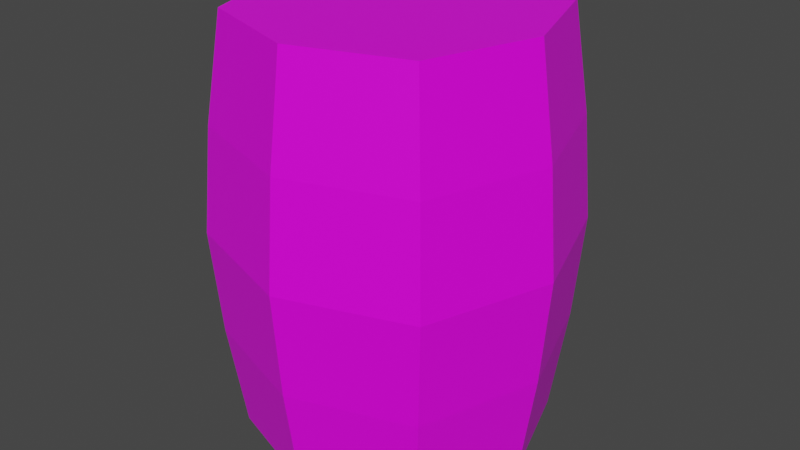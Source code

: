 # Source: barrel.blend  (saved by Blender 3.2.14; exported with 4.5.12 LTS)
import bpy
from mathutils import Matrix  # noqa: F401  (used for matrix-valued properties, if any)

bpy.ops.wm.read_factory_settings(use_empty=True)
scene = bpy.context.scene
scene.name = 'Scene'

# ---- collections
col_collection = bpy.data.collections.new('Collection'); scene.collection.children.link(col_collection)

# ---- images (referenced by path relative to the original .blend; pixels are not part of the script)
import os
ASSET_DIR = os.environ.get("B2B_ASSET_DIR", "")  # directory of the original .blend (textures are referenced by path, not embedded)
HERE = os.path.dirname(os.path.abspath(__file__))  # packed textures are extracted next to this script under _unpacked/

def load_image(name, relpath, width, height, colorspace="sRGB"):
    """Load a texture the original file referenced (path relative to the .blend, or extracted next to this script)."""
    p = next((c for c in (os.path.join(HERE, relpath), os.path.join(ASSET_DIR, relpath)) if relpath and os.path.exists(c)), "")
    if p:
        img = bpy.data.images.load(p, check_existing=True)
        img.name = name
    else:  # same state as the original file: an image datablock whose file is absent (Cycles renders it pink)
        img = bpy.data.images.new(name, width, height)
        img.source = "FILE"
        img.filepath = "//" + (relpath or name)
    img.colorspace_settings.name = colorspace
    return img
img_object_proto_light_png = load_image('object-proto-light.png', 'object-proto-light.png', 1024, 1024, 'sRGB')

# ---- materials (node trees are filled in below, after node groups)
mat_material = bpy.data.materials.new('Material')
mat_material.alpha_threshold = 0.0
mat_material.use_transparent_shadow = False
mat_material.line_color = (0.0, 0.0, 0.0, 1.0)

# ---- material node trees
mat_material.use_nodes = True; mat_material.node_tree.nodes.clear()
_N = mat_material.node_tree.nodes; _L = mat_material.node_tree.links
n0 = _N.new('ShaderNodeOutputMaterial'); n0.name = 'Material Output'; n0.location = (300, 300)
n1 = _N.new('ShaderNodeBsdfPrincipled'); n1.name = 'Principled BSDF'; n1.location = (10, 300)
n1.distribution = 'GGX'
n1.subsurface_method = 'RANDOM_WALK_SKIN'
n1.inputs[2].default_value = 0.4
n1.inputs[3].default_value = 1.45
n1.inputs[27].default_value = (0.0, 0.0, 0.0, 1.0)
n1.inputs[28].default_value = 1.0
n2 = _N.new('ShaderNodeTexImage'); n2.name = 'Image Texture'; n2.location = (-280, 275)
n2.image = img_object_proto_light_png
_L.new(n1.outputs[0], n0.inputs[0])
_L.new(n2.outputs[0], n1.inputs[0])
n0.is_active_output = True

# ---- world
world_world = bpy.data.worlds.new('World'); scene.world = world_world
world_world.use_nodes = True; world_world.node_tree.nodes.clear()
_N = world_world.node_tree.nodes; _L = world_world.node_tree.links
n0 = _N.new('ShaderNodeOutputWorld'); n0.name = 'World Output'; n0.location = (300, 300)
n1 = _N.new('ShaderNodeBackground'); n1.name = 'Background'; n1.location = (10, 300)
n1.inputs[0].default_value = (0.05088, 0.05088, 0.05088, 1.0)
_L.new(n1.outputs[0], n0.inputs[0])
n0.is_active_output = True
world_world.color = (0.05088, 0.05088, 0.05088)
world_world.use_sun_shadow = False
world_world.sun_shadow_jitter_overblur = 0.0

# ---- meshes
me_cube = bpy.data.meshes.new('Cube')
me_cube.from_pydata([(0.1277, 0.1277, 0.5), (0.1277, 0.1277, 2.98e-08), (0.1277, -0.1277, 0.5), (0.1277, -0.1277, 2.98e-08), (-0.1277, 0.1277, 0.5), (-0.1277, 0.1277, 2.98e-08), (-0.1277, -0.1277, 0.5), (-0.1277, -0.1277, 2.98e-08), (0.1492, 0.1492, 0.25), (-0.1492, -0.1492, 0.25), (0.1492, -0.1492, 0.25), (-0.1492, 0.1492, 0.25), (0.0, 0.1712, 2.98e-08), (0.0, -0.1712, 0.5), (0.0, -0.1712, 2.98e-08), (0.0, 0.1712, 0.5), (0.0, 0.2, 0.25), (0.0, -0.2, 0.25), (-0.1712, 0.0, 2.98e-08), (0.1712, 0.0, 0.5), (-0.1712, 0.0, 0.5), (0.1712, 0.0, 2.98e-08), (0.2, 0.0, 0.25), (-0.2, 0.0, 0.25), (0.0, 0.0, 2.98e-08), (0.0, 0.0, 0.5), (-0.1414, -0.1414, 0.375), (0.1414, 0.1414, 0.375), (0.1414, -0.1414, 0.375), (-0.1414, 0.1414, 0.375), (-3.026e-10, 0.1896, 0.375), (-3.026e-10, -0.1896, 0.375), (0.1896, 1.614e-10, 0.375), (-0.1896, 1.614e-10, 0.375), (0.1414, 0.1414, 0.125), (0.1414, -0.1414, 0.125), (-0.1414, 0.1414, 0.125), (-0.1414, -0.1414, 0.125), (-3.026e-10, -0.1896, 0.125), (-3.026e-10, 0.1896, 0.125), (-0.1896, 1.614e-10, 0.125), (0.1896, 1.614e-10, 0.125)], [], [(25, 20, 6, 13), (31, 13, 6, 26), (33, 20, 4, 29), (24, 21, 3, 14), (32, 19, 2, 28), (30, 15, 0, 27), (39, 16, 8, 34), (41, 22, 10, 35), (40, 23, 11, 36), (38, 17, 9, 37), (35, 10, 17, 38), (36, 11, 16, 39), (29, 4, 15, 30), (18, 24, 14, 7), (28, 2, 13, 31), (19, 25, 13, 2), (0, 15, 25, 19), (5, 12, 24, 18), (37, 9, 23, 40), (34, 8, 22, 41), (27, 0, 19, 32), (12, 1, 21, 24), (26, 6, 20, 33), (15, 4, 20, 25), (9, 26, 33, 23), (8, 27, 32, 22), (10, 28, 31, 17), (11, 29, 30, 16), (16, 30, 27, 8), (22, 32, 28, 10), (23, 33, 29, 11), (17, 31, 26, 9), (1, 34, 41, 21), (7, 37, 40, 18), (5, 36, 39, 12), (3, 35, 38, 14), (14, 38, 37, 7), (18, 40, 36, 5), (21, 41, 35, 3), (12, 39, 34, 1)])
_uv = me_cube.uv_layers.new(name='UVMap')
_uv.uv.foreach_set('vector', [0.875, 0.625, 1.0, 0.625, 1.0, 0.75, 0.875, 0.75, 0.625, 0.875, 0.75, 0.875, 0.75, 1.0, 0.625, 1.0, 0.625, 0.125, 0.75, 0.125, 0.75, 0.25, 0.625, 0.25, 0.125, 0.625, 0.25, 0.625, 0.25, 0.75, 0.125, 0.75, 0.625, 0.625, 0.75, 0.625, 0.75, 0.75, 0.625, 0.75, 0.625, 0.375, 0.75, 0.375, 0.75, 0.5, 0.625, 0.5, 0.375, 0.375, 0.5, 0.375, 0.5, 0.5, 0.375, 0.5, 0.375, 0.625, 0.5, 0.625, 0.5, 0.75, 0.375, 0.75, 0.375, 0.125, 0.5, 0.125, 0.5, 0.25, 0.375, 0.25, 0.375, 0.875, 0.5, 0.875, 0.5, 1.0, 0.375, 1.0, 0.375, 0.75, 0.5, 0.75, 0.5, 0.875, 0.375, 0.875, 0.375, 0.25, 0.5, 0.25, 0.5, 0.375, 0.375, 0.375, 0.625, 0.25, 0.75, 0.25, 0.75, 0.375, 0.625, 0.375, 0.0, 0.625, 0.125, 0.625, 0.125, 0.75, 0.0, 0.75, 0.625, 0.75, 0.75, 0.75, 0.75, 0.875, 0.625, 0.875, 0.75, 0.625, 0.875, 0.625, 0.875, 0.75, 0.75, 0.75, 0.75, 0.5, 0.875, 0.5, 0.875, 0.625, 0.75, 0.625, 0.0, 0.5, 0.125, 0.5, 0.125, 0.625, 0.0, 0.625, 0.375, 0.0, 0.5, 0.0, 0.5, 0.125, 0.375, 0.125, 0.375, 0.5, 0.5, 0.5, 0.5, 0.625, 0.375, 0.625, 0.625, 0.5, 0.75, 0.5, 0.75, 0.625, 0.625, 0.625, 0.125, 0.5, 0.25, 0.5, 0.25, 0.625, 0.125, 0.625, 0.625, 0.0, 0.75, 0.0, 0.75, 0.125, 0.625, 0.125, 0.875, 0.5, 1.0, 0.5, 1.0, 0.625, 0.875, 0.625, 0.5, 0.0, 0.625, 0.0, 0.625, 0.125, 0.5, 0.125, 0.5, 0.5, 0.625, 0.5, 0.625, 0.625, 0.5, 0.625, 0.5, 0.75, 0.625, 0.75, 0.625, 0.875, 0.5, 0.875, 0.5, 0.25, 0.625, 0.25, 0.625, 0.375, 0.5, 0.375, 0.5, 0.375, 0.625, 0.375, 0.625, 0.5, 0.5, 0.5, 0.5, 0.625, 0.625, 0.625, 0.625, 0.75, 0.5, 0.75, 0.5, 0.125, 0.625, 0.125, 0.625, 0.25, 0.5, 0.25, 0.5, 0.875, 0.625, 0.875, 0.625, 1.0, 0.5, 1.0, 0.25, 0.5, 0.375, 0.5, 0.375, 0.625, 0.25, 0.625, 0.25, 0.0, 0.375, 0.0, 0.375, 0.125, 0.25, 0.125, 0.25, 0.25, 0.375, 0.25, 0.375, 0.375, 0.25, 0.375, 0.25, 0.75, 0.375, 0.75, 0.375, 0.875, 0.25, 0.875, 0.25, 0.875, 0.375, 0.875, 0.375, 1.0, 0.25, 1.0, 0.25, 0.125, 0.375, 0.125, 0.375, 0.25, 0.25, 0.25, 0.25, 0.625, 0.375, 0.625, 0.375, 0.75, 0.25, 0.75, 0.25, 0.375, 0.375, 0.375, 0.375, 0.5, 0.25, 0.5])
me_cube.materials.append(mat_material)
me_cube.use_mirror_vertex_groups = False
me_cube.update()

# ---- objects
ob_barrel = bpy.data.objects.new('barrel', me_cube)

# ---- transforms, parenting, visibility, modifiers, constraints
ob_barrel.location = (0.0, 0.0, 0.0)
ob_barrel.lock_rotations_4d = False
ob_barrel.empty_display_type = 'ARROWS'
ob_barrel.lineart.crease_threshold = 0.0

# ---- collection membership
col_collection.objects.link(ob_barrel)

# ---- scene / render settings (as saved in the file)
scene.frame_start = 1; scene.frame_end = 250; scene.frame_set(1)
scene.render.engine = 'BLENDER_EEVEE_NEXT'
scene.cycles.sampling_pattern = 'TABULATED_SOBOL'
scene.cycles.use_light_tree = False
scene.view_settings.view_transform = 'Filmic'
bpy.context.view_layer.update()

# ---- added for rendering (the .blend has no active camera and no usable light): camera, sun
cam_auto = bpy.data.cameras.new('AutoCamera')
cam_auto.lens = 50.0
cam_auto.sensor_width = 36.0
cam_auto.clip_end = 1000.0
ob_auto_camera = bpy.data.objects.new('AutoCamera', cam_auto)
scene.collection.objects.link(ob_auto_camera)
ob_auto_camera.location = (0.698529, -0.838235, 0.808823)
ob_auto_camera.rotation_euler = (1.09748, -7.21219e-08, 0.694738)
scene.camera = ob_auto_camera
light_auto_sun = bpy.data.lights.new('AutoSun', 'SUN')
light_auto_sun.energy = 3.0
light_auto_sun.angle = 0.0523599
ob_auto_sun = bpy.data.objects.new('AutoSun', light_auto_sun)
scene.collection.objects.link(ob_auto_sun)
ob_auto_sun.rotation_euler = (0.872665, 0.174533, 0.523599)
bpy.context.view_layer.update()
